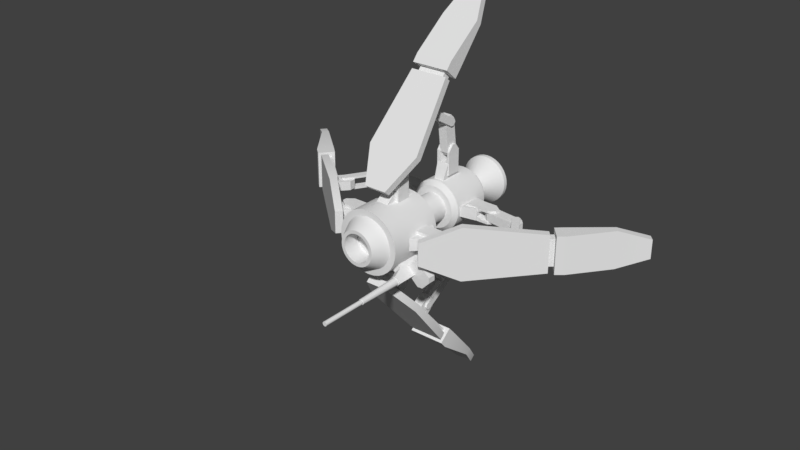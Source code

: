 # Source: Drone.blend  (saved by Blender 2.79.0; exported with 4.5.12 LTS)
import bpy
from mathutils import Matrix  # noqa: F401  (used for matrix-valued properties, if any)

bpy.ops.wm.read_factory_settings(use_empty=True)
scene = bpy.context.scene
scene.name = 'Scene'

# ---- collections
col_collection_1 = bpy.data.collections.new('Collection 1'); scene.collection.children.link(col_collection_1)

# ---- world
world_world = bpy.data.worlds.new('World'); scene.world = world_world
world_world.color = (0.05088, 0.05088, 0.05088)
world_world.use_sun_shadow = False
world_world.sun_shadow_jitter_overblur = 0.0
world_world.cycles.sampling_method = 'MANUAL'

# ---- meshes
me_cube_001 = bpy.data.meshes.new('Cube.001')
me_cube_001.from_pydata([(0.2382, -1.044, -0.2768), (0.1428, -1.044, -0.209), (0.2382, -0.74, -0.2768), (0.1428, -0.74, -0.209), (0.3035, -1.044, -0.209), (0.232, -1.044, -0.1163), (0.3035, -0.74, -0.209), (0.232, -0.74, -0.1163), (0.3275, -0.7894, -0.3628), (0.3275, -1.044, -0.3628), (0.3928, -0.7894, -0.295), (0.3928, -1.044, -0.295), (0.2662, -1.15, -0.3038), (0.3315, -1.15, -0.236), (0.3275, -1.15, -0.3628), (0.3928, -1.15, -0.295), (0.3291, -1.147, -0.2582), (0.3291, -1.622, -0.2695), (0.3583, -1.147, -0.2703), (0.3503, -1.622, -0.2783), (0.3704, -1.147, -0.2995), (0.3591, -1.622, -0.2995), (0.3583, -1.147, -0.3287), (0.3503, -1.622, -0.3207), (0.3291, -1.147, -0.3408), (0.3291, -1.622, -0.3295), (0.2998, -1.147, -0.3287), (0.3078, -1.622, -0.3207), (0.2877, -1.147, -0.2995), (0.299, -1.622, -0.2995), (0.2998, -1.147, -0.2703), (0.3078, -1.622, -0.2783), (0.3462, -1.622, -0.2823), (0.3291, -1.622, -0.2752), (0.3533, -1.622, -0.2995), (0.3462, -1.622, -0.3166), (0.3291, -1.622, -0.3237), (0.3119, -1.622, -0.3166), (0.3048, -1.622, -0.2995), (0.3119, -1.622, -0.2823), (0.3462, -2.099, -0.2823), (0.3291, -2.099, -0.2752), (0.3533, -2.099, -0.2995), (0.3462, -2.099, -0.3166), (0.3291, -2.099, -0.3237), (0.3119, -2.099, -0.3166), (0.3048, -2.099, -0.2995), (0.3119, -2.099, -0.2823), (0.2722, -0.8563, -0.2626), (0.2722, -0.9411, -0.2626), (0.4828, -0.8563, -0.4087), (0.4252, -0.8563, -0.4098), (0.4252, -0.9411, -0.4098), (0.4828, -0.9411, -0.4087), (0.5605, -0.8563, -0.2692), (0.5616, -0.8563, -0.3267), (0.5616, -0.9411, -0.3267), (0.5605, -0.9411, -0.2692), (0.376, -0.8563, -0.1547), (0.4403, -0.8563, -0.1535), (0.4403, -0.9411, -0.1535), (0.376, -0.9411, -0.1547)], [], [(0, 1, 3, 2), (2, 3, 7, 6), (6, 7, 5, 4), (4, 5, 1, 0), (6, 4, 11, 10), (7, 3, 1, 5), (8, 10, 11, 9), (0, 9, 14, 12), (2, 6, 10, 8), (0, 2, 8, 9), (13, 12, 14, 15), (11, 4, 13, 15), (4, 0, 12, 13), (9, 11, 15, 14), (16, 17, 19, 18), (18, 19, 21, 20), (20, 21, 23, 22), (22, 23, 25, 24), (24, 25, 27, 26), (26, 27, 29, 28), (17, 31, 39, 33), (28, 29, 31, 30), (30, 31, 17, 16), (16, 18, 20, 22, 24, 26, 28, 30), (39, 38, 46, 47), (19, 17, 33, 32), (23, 21, 34, 35), (29, 27, 37, 38), (25, 23, 35, 36), (31, 29, 38, 39), (21, 19, 32, 34), (27, 25, 36, 37), (40, 41, 47, 46, 45, 44, 43, 42), (37, 36, 44, 45), (35, 34, 42, 43), (32, 33, 41, 40), (33, 39, 47, 41), (38, 37, 45, 46), (36, 35, 43, 44), (34, 32, 40, 42), (59, 60, 57, 54), (48, 49, 61, 58), (50, 55, 56, 53), (60, 61, 49, 52, 53, 56, 57), (50, 53, 52, 51), (56, 55, 54, 57), (49, 48, 51, 52), (60, 59, 58, 61), (48, 58, 59, 54, 55, 50, 51)])
me_cube_001.polygons.foreach_set('use_smooth', [True] * 49)
_k = set([(48, 49), (48, 51), (48, 58), (49, 52), (49, 61), (50, 51), (50, 53), (50, 55), (51, 52), (52, 53), (53, 56), (54, 55), (54, 57), (54, 59), (55, 56), (56, 57), (57, 60), (58, 59), (58, 61), (59, 60), (60, 61)])
me_cube_001.attributes.new('sharp_edge', 'BOOLEAN', 'EDGE').data.foreach_set('value', [ (min(e.vertices), max(e.vertices)) in _k for e in me_cube_001.edges])
me_cube_001.use_remesh_preserve_volume = False
me_cube_001.use_remesh_preserve_attributes = False
me_cube_001.use_mirror_vertex_groups = False
me_cube_001.update()
me_cylinder = bpy.data.meshes.new('Cylinder')
me_cylinder.from_pydata([(0.0, 0.1804, 0.2721), (0.0, -0.9462, 0.3339), (0.05308, 0.1804, 0.2669), (0.06515, -0.9462, 0.3275), (0.1041, 0.1804, 0.2514), (0.1278, -0.9462, 0.3085), (0.1512, 0.1804, 0.2262), (0.1855, -0.9462, 0.2777), (0.1924, 0.1804, 0.1924), (0.2361, -0.9462, 0.2361), (0.2262, 0.1804, 0.1512), (0.2777, -0.9462, 0.1855), (0.2514, 0.1804, 0.1041), (0.3085, -0.9462, 0.1278), (0.2669, 0.1804, 0.05308), (0.3275, -0.9462, 0.06515), (0.2721, 0.1804, -5.348e-08), (0.3339, -0.9462, -7.962e-08), (0.2669, 0.1804, -0.05308), (0.3275, -0.9462, -0.06515), (0.2514, 0.1804, -0.1041), (0.3085, -0.9462, -0.1278), (0.2262, 0.1804, -0.1512), (0.2777, -0.9462, -0.1855), (0.1924, 0.1804, -0.1924), (0.2361, -0.9462, -0.2361), (0.1512, 0.1804, -0.2262), (0.1855, -0.9462, -0.2777), (0.1041, 0.1804, -0.2514), (0.1278, -0.9462, -0.3085), (0.05308, 0.1804, -0.2669), (0.06515, -0.9462, -0.3275), (0.0, 0.1804, -0.2721), (0.0, -0.9462, -0.3339), (0.0, -0.5887, 0.3339), (0.06515, -0.5887, 0.3275), (0.1278, -0.5887, 0.3085), (0.1855, -0.5887, 0.2777), (0.2361, -0.5887, 0.2361), (0.2777, -0.5887, 0.1855), (0.3085, -0.5887, 0.1278), (0.3275, -0.5887, 0.06515), (0.3339, -0.5887, -7.49e-08), (0.3275, -0.5887, -0.06515), (0.3085, -0.5887, -0.1278), (0.2777, -0.5887, -0.1855), (0.2361, -0.5887, -0.2361), (0.1855, -0.5887, -0.2777), (0.1278, -0.5887, -0.3085), (0.06515, -0.5887, -0.3275), (0.0, -0.5887, -0.3339), (0.06458, -0.8408, 0.4218), (0.0, -0.8408, 0.4282), (0.0, -0.6667, 0.4282), (0.06458, -0.6667, 0.4218), (0.0, -0.8408, -0.4282), (0.06458, -0.8408, -0.4218), (0.06458, -0.6667, -0.4218), (0.0, -0.6667, -0.4282), (0.4282, -0.8408, -8.941e-08), (0.4218, -0.8408, 0.06458), (0.4218, -0.8408, -0.06458), (0.4218, -0.6667, 0.06458), (0.4282, -0.6667, -8.941e-08), (0.4218, -0.6667, -0.06458), (0.06515, -1.152, 0.3275), (0.0, -1.152, 0.3339), (0.1278, -1.152, 0.3085), (0.1855, -1.152, 0.2777), (0.2361, -1.152, 0.2361), (0.2777, -1.152, 0.1855), (0.3085, -1.152, 0.1278), (0.3275, -1.152, 0.06515), (0.3339, -1.152, -1.094e-07), (0.3275, -1.152, -0.06515), (0.3085, -1.152, -0.1278), (0.2777, -1.152, -0.1855), (0.2361, -1.152, -0.2361), (0.1855, -1.152, -0.2777), (0.1278, -1.152, -0.3085), (0.06515, -1.152, -0.3275), (0.0, -1.152, -0.3339), (0.05233, -1.152, 0.2631), (0.0, -1.152, 0.2682), (0.1027, -1.152, 0.2478), (0.149, -1.152, 0.223), (0.1897, -1.152, 0.1897), (0.223, -1.152, 0.149), (0.2478, -1.152, 0.1027), (0.2631, -1.152, 0.05233), (0.2682, -1.152, -1.231e-07), (0.2631, -1.152, -0.05233), (0.2478, -1.152, -0.1027), (0.223, -1.152, -0.149), (0.1897, -1.152, -0.1897), (0.149, -1.152, -0.223), (0.1027, -1.152, -0.2478), (0.05233, -1.152, -0.2631), (0.0, -1.152, -0.2682), (0.03599, -1.309, 0.1809), (0.0, -1.309, 0.1845), (0.0706, -1.309, 0.1704), (0.1025, -1.309, 0.1534), (0.1304, -1.309, 0.1304), (0.1534, -1.309, 0.1025), (0.1704, -1.309, 0.0706), (0.1809, -1.309, 0.03599), (0.1845, -1.309, -1.28e-07), (0.1809, -1.309, -0.03599), (0.1704, -1.309, -0.0706), (0.1534, -1.309, -0.1025), (0.1304, -1.309, -0.1304), (0.1025, -1.309, -0.1534), (0.0706, -1.309, -0.1704), (0.03599, -1.309, -0.1809), (0.0, -1.309, -0.1845), (0.02908, -1.309, 0.1462), (0.0, -1.309, 0.149), (0.05704, -1.309, 0.1377), (0.0828, -1.309, 0.1239), (0.1054, -1.309, 0.1054), (0.1239, -1.309, 0.0828), (0.1377, -1.309, 0.05704), (0.1462, -1.309, 0.02908), (0.149, -1.309, -1.377e-07), (0.1462, -1.309, -0.02908), (0.1377, -1.309, -0.05704), (0.1239, -1.309, -0.0828), (0.1054, -1.309, -0.1054), (0.0828, -1.309, -0.1239), (0.05704, -1.309, -0.1377), (0.02908, -1.309, -0.1462), (0.0, -1.309, -0.149), (0.02908, -1.119, 0.1462), (0.0, -1.119, 0.149), (0.05704, -1.119, 0.1377), (0.0828, -1.119, 0.1239), (0.1054, -1.119, 0.1054), (0.1239, -1.119, 0.0828), (0.1377, -1.119, 0.05704), (0.1462, -1.119, 0.02908), (0.149, -1.119, -5.616e-08), (0.1462, -1.119, -0.02908), (0.1377, -1.119, -0.05704), (0.1239, -1.119, -0.0828), (0.1054, -1.119, -0.1054), (0.0828, -1.119, -0.1239), (0.05704, -1.119, -0.1377), (0.02908, -1.119, -0.1462), (0.0, -1.119, -0.149), (0.05308, -0.08952, 0.2669), (0.1041, -0.08952, 0.2514), (0.1512, -0.08952, 0.2262), (0.1924, -0.08952, 0.1924), (0.2262, -0.08952, 0.1512), (0.2514, -0.08952, 0.1041), (0.2669, -0.08952, 0.05308), (0.2721, -0.08952, -5.908e-08), (0.2669, -0.08952, -0.05308), (0.2514, -0.08952, -0.1041), (0.2262, -0.08952, -0.1512), (0.1924, -0.08952, -0.1924), (0.1512, -0.08952, -0.2262), (0.1041, -0.08952, -0.2514), (0.05308, -0.08952, -0.2669), (0.0, -0.08952, -0.2721), (0.0, -0.08952, 0.2721), (0.0, 0.1189, 0.4339), (0.06515, 0.1189, 0.4275), (0.06515, -0.02798, 0.4275), (0.0, -0.02798, 0.4339), (0.4275, -0.03839, 0.06515), (0.4275, 0.141, 0.06515), (0.4339, 0.141, -5.971e-08), (0.4339, -0.03839, -6.659e-08), (0.4275, 0.141, -0.06515), (0.4275, -0.03839, -0.06515), (0.06515, -0.02798, -0.4275), (0.06515, 0.1189, -0.4275), (0.0, 0.1189, -0.4339), (0.0, -0.02798, -0.4339), (0.0, 0.3565, 0.1389), (0.02709, 0.3565, 0.1362), (0.05314, 0.3565, 0.1283), (0.07714, 0.3565, 0.1155), (0.09819, 0.3565, 0.09819), (0.1155, 0.3565, 0.07714), (0.1283, 0.3565, 0.05314), (0.1362, 0.3565, 0.02709), (0.1389, 0.3565, -5.457e-08), (0.1362, 0.3565, -0.02709), (0.1283, 0.3565, -0.05314), (0.1155, 0.3565, -0.07714), (0.09819, 0.3565, -0.09819), (0.07714, 0.3565, -0.1155), (0.05314, 0.3565, -0.1283), (0.02709, 0.3565, -0.1362), (0.0, 0.3565, -0.1389), (0.0, 0.4202, 0.07249), (0.01414, 0.4202, 0.0711), (0.02774, 0.4202, 0.06697), (0.04027, 0.4202, 0.06027), (0.05126, 0.4202, 0.05126), (0.06027, 0.4202, 0.04027), (0.06697, 0.4202, 0.02774), (0.0711, 0.4202, 0.01414), (0.07249, 0.4202, -3.646e-08), (0.0711, 0.4202, -0.01414), (0.06697, 0.4202, -0.02774), (0.06027, 0.4202, -0.04027), (0.05126, 0.4202, -0.05126), (0.04027, 0.4202, -0.06027), (0.02774, 0.4202, -0.06697), (0.01414, 0.4202, -0.0711), (0.0, 0.4202, -0.07249), (0.5118, -1.044, 0.1172), (0.4615, -0.9845, 0.1172), (0.4615, -0.9845, -0.1172), (0.5118, -1.044, -0.1172), (1.42, -0.2702, 0.1987), (1.553, -0.1936, 0.1987), (1.37, -0.2112, 0.1987), (1.432, -0.05913, 0.1987), (1.42, -0.2702, -0.1987), (1.553, -0.1936, -0.1987), (1.37, -0.2112, -0.1987), (1.432, -0.05913, -0.1987), (0.8145, -0.7857, 0.2781), (0.7643, -0.7268, 0.2782), (0.8145, -0.7857, -0.2782), (0.7643, -0.7268, -0.2782), (2.09, 0.4157, 0.1001), (2.038, 0.4728, 0.1012), (2.09, 0.4157, -0.1001), (2.038, 0.4728, -0.1012), (1.846, 0.1913, 0.1987), (1.796, 0.2506, 0.1987), (1.846, 0.1913, -0.1987), (1.796, 0.2506, -0.1987), (1.522, -0.1409, 0.1432), (1.463, -0.0753, 0.1432), (1.522, -0.1409, -0.1432), (1.463, -0.0753, -0.1432), (1.032, -0.4416, 0.1432), (1.091, -0.5124, 0.1432), (1.032, -0.4416, -0.1432), (1.091, -0.5124, -0.1432), (1.364, -0.1205, 0.1987), (1.479, -0.2549, 0.1987), (1.364, -0.1205, -0.1987), (1.479, -0.2549, -0.1987), (0.565, -0.9054, 0.06523), (0.6988, -0.7915, 0.06523), (0.565, -0.9054, -0.06523), (0.6988, -0.7915, -0.06523), (0.4752, -0.7999, 0.06523), (0.609, -0.686, 0.06523), (0.4752, -0.7999, -0.06523), (0.609, -0.686, -0.06523), (0.4795, -0.7297, 0.06523), (0.539, -0.679, 0.06523), (0.4795, -0.7297, -0.06523), (0.539, -0.679, -0.06523), (0.304, -0.8275, 0.03545), (0.304, -0.8275, 0.0986), (0.304, -0.6746, 0.03545), (0.304, -0.6746, 0.0986), (0.5837, -0.8275, 0.06466), (0.5837, -0.8275, 0.0986), (0.5837, -0.6746, 0.06466), (0.5837, -0.6746, 0.0986), (0.653, -0.7276, 0.0986), (0.653, -0.7276, 0.06466), (0.653, -0.7746, 0.06466), (0.653, -0.7746, 0.0986), (0.5006, -0.6746, 0.06466), (0.5006, -0.6746, 0.0986), (0.5006, -0.8275, 0.06466), (0.5006, -0.8275, 0.0986), (0.4298, -0.6746, 0.03545), (0.4298, -0.8275, 0.0986), (0.4298, -0.6746, 0.0986), (0.4298, -0.8275, 0.03545), (0.304, -0.8275, -0.03545), (0.304, -0.8275, -0.0986), (0.304, -0.6746, -0.03545), (0.304, -0.6746, -0.0986), (0.5837, -0.8275, -0.06466), (0.5837, -0.8275, -0.0986), (0.5837, -0.6746, -0.06466), (0.5837, -0.6746, -0.0986), (0.653, -0.7276, -0.0986), (0.653, -0.7276, -0.06466), (0.653, -0.7746, -0.06466), (0.653, -0.7746, -0.0986), (0.5006, -0.6746, -0.06466), (0.5006, -0.6746, -0.0986), (0.5006, -0.8275, -0.06466), (0.5006, -0.8275, -0.0986), (0.4298, -0.6746, -0.03545), (0.4298, -0.8275, -0.0986), (0.4298, -0.6746, -0.0986), (0.4298, -0.8275, -0.03545), (1.047, -0.4357, 0.04845), (1.181, -0.3218, 0.04845), (1.047, -0.4357, -0.04845), (1.181, -0.3218, -0.04845), (0.9575, -0.3302, 0.04845), (1.091, -0.2162, 0.04845), (0.9575, -0.3302, -0.04845), (1.091, -0.2162, -0.04845), (0.9618, -0.26, 0.04845), (1.021, -0.2093, 0.04845), (0.9618, -0.26, -0.04845), (1.021, -0.2093, -0.04845), (0.304, -0.02447, 0.02639), (0.304, -0.02447, 0.07341), (0.304, 0.1285, 0.02639), (0.304, 0.1285, 0.07341), (0.5496, -0.02447, 0.04814), (0.5496, -0.02447, 0.07341), (0.5496, 0.1285, 0.04814), (0.5496, 0.1285, 0.07341), (0.6189, 0.07552, 0.07341), (0.6189, 0.07552, 0.04814), (0.6189, 0.02847, 0.04814), (0.6189, 0.02847, 0.07341), (0.4832, 0.1285, 0.04814), (0.4832, 0.1285, 0.07341), (0.4832, -0.02447, 0.04814), (0.4832, -0.02447, 0.07341), (0.4385, 0.1285, 0.02639), (0.4385, -0.02447, 0.07341), (0.4385, 0.1285, 0.07341), (0.4385, -0.02447, 0.02639), (0.304, -0.02447, -0.02639), (0.304, -0.02447, -0.07341), (0.304, 0.1285, -0.02639), (0.304, 0.1285, -0.07341), (0.5496, -0.02447, -0.04814), (0.5496, -0.02447, -0.07341), (0.5496, 0.1285, -0.04814), (0.5496, 0.1285, -0.07341), (0.6189, 0.07552, -0.07341), (0.6189, 0.07552, -0.04814), (0.6189, 0.02847, -0.04814), (0.6189, 0.02847, -0.07341), (0.4832, 0.1285, -0.04814), (0.4832, 0.1285, -0.07341), (0.4832, -0.02447, -0.04814), (0.4832, -0.02447, -0.07341), (0.4385, 0.1285, -0.02639), (0.4385, -0.02447, -0.07341), (0.4385, 0.1285, -0.07341), (0.4385, -0.02447, -0.02639), (0.8684, -0.05296, 0.04845), (0.8849, 0.07308, 0.04845), (0.8684, -0.05296, -0.04845), (0.8849, 0.07308, -0.04845), (0.5342, -0.009134, 0.04845), (0.5507, 0.1169, 0.04845), (0.5342, -0.009134, -0.04845), (0.5507, 0.1169, -0.04845), (0.4883, 0.03087, 0.04845), (0.4948, 0.08021, 0.04845), (0.4883, 0.03087, -0.04845), (0.4948, 0.08021, -0.04845), (0.9227, -0.01963, 0.04845), (0.9288, 0.02686, 0.04845), (0.9227, -0.01963, -0.04845), (0.9288, 0.02686, -0.04845), (1.023, -0.3356, 0.04845), (1.092, -0.2943, 0.04845), (0.8148, 0.01175, 0.04845), (0.8839, 0.05311, 0.04845), (1.023, -0.3356, 0.07061), (1.092, -0.2943, 0.07061), (0.8148, 0.01175, 0.07061), (0.8839, 0.05311, 0.07061), (0.8183, 0.0445, 0.04845), (0.852, 0.0647, 0.04845), (0.8183, 0.0445, 0.07061), (0.852, 0.0647, 0.07061), (1.056, -0.3486, 0.04845), (1.088, -0.3289, 0.04845), (1.056, -0.3486, 0.07061), (1.088, -0.3289, 0.07061), (1.023, -0.3356, -0.07061), (1.092, -0.2943, -0.07061), (0.8148, 0.01175, -0.07061), (0.8839, 0.05311, -0.07061), (1.023, -0.3356, -0.04845), (1.092, -0.2943, -0.04845), (0.8148, 0.01175, -0.04845), (0.8839, 0.05311, -0.04845), (0.8183, 0.0445, -0.07061), (0.852, 0.0647, -0.07061), (0.8183, 0.0445, -0.04845), (0.852, 0.0647, -0.04845), (1.056, -0.3486, -0.07061), (1.088, -0.3289, -0.07061), (1.056, -0.3486, -0.04845), (1.088, -0.3289, -0.04845), (0.0, -0.1675, 0.1564), (0.0, -0.4479, 0.1564), (0.03046, -0.4479, 0.1532), (0.03046, -0.1675, 0.1532), (0.05976, -0.4479, 0.1443), (0.05976, -0.1675, 0.1443), (0.08675, -0.4479, 0.1298), (0.08675, -0.1675, 0.1298), (0.1104, -0.4479, 0.1104), (0.1104, -0.1675, 0.1104), (0.1298, -0.4479, 0.08675), (0.1298, -0.1675, 0.08675), (0.1443, -0.4479, 0.05976), (0.1443, -0.1675, 0.05976), (0.1532, -0.4479, 0.03046), (0.1532, -0.1675, 0.03046), (0.1562, -0.4479, -5.758e-08), (0.1562, -0.1675, -5.209e-08), (0.1532, -0.4479, -0.03046), (0.1532, -0.1675, -0.03046), (0.1443, -0.4479, -0.05976), (0.1443, -0.1675, -0.05976), (0.1298, -0.4479, -0.08675), (0.1298, -0.1675, -0.08675), (0.1104, -0.4479, -0.1104), (0.1104, -0.1675, -0.1104), (0.08675, -0.4479, -0.1298), (0.08675, -0.1675, -0.1298), (0.05976, -0.4479, -0.1443), (0.05976, -0.1675, -0.1443), (0.03046, -0.4479, -0.1532), (0.03046, -0.1675, -0.1532), (0.0, -0.4479, -0.1564), (0.0, -0.1675, -0.1564), (0.0, 0.4202, 0.1101), (0.02148, 0.4202, 0.108), (0.04213, 0.4202, 0.1017), (0.06117, 0.4202, 0.09155), (0.07785, 0.4202, 0.07785), (0.09155, 0.4202, 0.06117), (0.1017, 0.4202, 0.04213), (0.108, 0.4202, 0.02148), (0.1101, 0.4202, -3.219e-08), (0.108, 0.4202, -0.02148), (0.1017, 0.4202, -0.04213), (0.09155, 0.4202, -0.06117), (0.07785, 0.4202, -0.07785), (0.06117, 0.4202, -0.09155), (0.04213, 0.4202, -0.1017), (0.02148, 0.4202, -0.108), (0.0, 0.4202, -0.1101), (0.0, 0.4864, 0.1101), (0.02148, 0.4864, 0.108), (0.04213, 0.4864, 0.1017), (0.06117, 0.4864, 0.09155), (0.07785, 0.4864, 0.07785), (0.09155, 0.4864, 0.06117), (0.1017, 0.4864, 0.04213), (0.108, 0.4864, 0.02148), (0.1101, 0.4864, 9.298e-09), (0.108, 0.4864, -0.02148), (0.1017, 0.4864, -0.04213), (0.09155, 0.4864, -0.06117), (0.07785, 0.4864, -0.07785), (0.06117, 0.4864, -0.09155), (0.04213, 0.4864, -0.1017), (0.02148, 0.4864, -0.108), (0.0, 0.4864, -0.1101), (0.0, 0.687, 0.2538), (0.04951, 0.687, 0.2489), (0.09711, 0.687, 0.2344), (0.141, 0.687, 0.211), (0.1794, 0.687, 0.1794), (0.211, 0.687, 0.141), (0.2344, 0.687, 0.09711), (0.2489, 0.687, 0.04951), (0.2538, 0.687, 7.976e-08), (0.2489, 0.687, -0.04951), (0.2344, 0.687, -0.09711), (0.211, 0.687, -0.141), (0.1794, 0.687, -0.1794), (0.141, 0.687, -0.211), (0.09711, 0.687, -0.2344), (0.04951, 0.687, -0.2489), (0.0, 0.687, -0.2538), (0.0, 0.7296, 0.2538), (0.04951, 0.7296, 0.2489), (0.09711, 0.7296, 0.2344), (0.141, 0.7296, 0.211), (0.1794, 0.7296, 0.1794), (0.211, 0.7296, 0.141), (0.2344, 0.7296, 0.09711), (0.2489, 0.7296, 0.04951), (0.2538, 0.7296, 8.923e-08), (0.2489, 0.7296, -0.04951), (0.2344, 0.7296, -0.09711), (0.211, 0.7296, -0.141), (0.1794, 0.7296, -0.1794), (0.141, 0.7296, -0.211), (0.09711, 0.7296, -0.2344), (0.04951, 0.7296, -0.2489), (0.0, 0.7296, -0.2538), (0.0, 0.7296, 0.227), (0.04428, 0.7296, 0.2226), (0.08686, 0.7296, 0.2097), (0.1261, 0.7296, 0.1887), (0.1605, 0.7296, 0.1605), (0.1887, 0.7296, 0.1261), (0.2097, 0.7296, 0.08686), (0.2226, 0.7296, 0.04428), (0.227, 0.7296, 7.51e-08), (0.2226, 0.7296, -0.04428), (0.2097, 0.7296, -0.08686), (0.1887, 0.7296, -0.1261), (0.1605, 0.7296, -0.1605), (0.1261, 0.7296, -0.1887), (0.08686, 0.7296, -0.2097), (0.04428, 0.7296, -0.2226), (0.0, 0.7296, -0.227), (0.0, 0.4922, 0.05667), (0.01106, 0.4922, 0.05558), (0.02169, 0.4922, 0.05235), (0.03148, 0.4922, 0.04712), (0.04007, 0.4922, 0.04007), (0.04712, 0.4922, 0.03148), (0.05235, 0.4922, 0.02169), (0.05558, 0.4922, 0.01106), (0.05667, 0.4922, -2.078e-08), (0.05558, 0.4922, -0.01106), (0.05235, 0.4922, -0.02169), (0.04712, 0.4922, -0.03148), (0.04007, 0.4922, -0.04007), (0.03148, 0.4922, -0.04712), (0.02169, 0.4922, -0.05235), (0.01106, 0.4922, -0.05558), (0.0, 0.4922, -0.05667), (0.0, 0.3094, 0.2721), (0.0, 0.3565, 0.2336), (0.05308, 0.3094, 0.2669), (0.04557, 0.3565, 0.2291), (0.1041, 0.3094, 0.2514), (0.08938, 0.3565, 0.2158), (0.1512, 0.3094, 0.2262), (0.1298, 0.3565, 0.1942), (0.1924, 0.3094, 0.1924), (0.1652, 0.3565, 0.1652), (0.2262, 0.3094, 0.1512), (0.1942, 0.3565, 0.1298), (0.2514, 0.3094, 0.1041), (0.2158, 0.3565, 0.08938), (0.2669, 0.3094, 0.05308), (0.2291, 0.3565, 0.04557), (0.2721, 0.3094, -5.348e-08), (0.2336, 0.3565, -5.483e-08), (0.2669, 0.3094, -0.05308), (0.2291, 0.3565, -0.04557), (0.2514, 0.3094, -0.1041), (0.2158, 0.3565, -0.08938), (0.2262, 0.3094, -0.1512), (0.1942, 0.3565, -0.1298), (0.1924, 0.3094, -0.1924), (0.1652, 0.3565, -0.1652), (0.1512, 0.3094, -0.2262), (0.1298, 0.3565, -0.1942), (0.1041, 0.3094, -0.2514), (0.08938, 0.3565, -0.2158), (0.05308, 0.3094, -0.2669), (0.04557, 0.3565, -0.2291), (0.0, 0.3565, -0.2336), (1.034e-09, 0.3094, -0.2721), (0.0, -0.7297, -0.4795), (0.0, -0.679, -0.539), (0.1172, -0.9845, 0.4615), (0.1172, -1.044, 0.5118), (0.1987, -0.05913, -1.432), (5.96e-08, -0.2702, 1.42), (0.1987, -0.2112, -1.37), (-5.96e-08, -0.2112, 1.37), (0.1987, -0.2702, 1.42), (0.1987, -0.1936, 1.553), (0.1987, -0.2112, 1.37), (0.1987, -0.05913, 1.432), (0.0, -0.679, 0.539), (0.0, -0.7297, 0.4795), (0.2782, -0.7857, 0.8145), (0.2782, -0.7268, 0.7643), (5.96e-08, -1.044, 0.5118), (4.47e-08, -0.9845, 0.4615), (0.1001, 0.4157, 2.09), (0.1012, 0.4728, 2.038), (5.96e-08, -0.5124, 1.091), (5.96e-08, -0.4416, 1.032), (0.1987, 0.1913, 1.846), (0.1987, 0.2506, 1.796), (0.0, -0.686, 0.609), (0.0, -0.7999, 0.4752), (0.1432, -0.1409, 1.522), (0.1432, -0.0753, 1.463), (0.0, -0.7915, 0.6988), (0.0, -0.9054, 0.565), (0.1432, -0.4416, 1.032), (0.1432, -0.5124, 1.091), (5.96e-08, -0.1409, 1.522), (0.0, -0.0753, 1.463), (0.1987, -0.1205, 1.364), (0.1987, -0.2549, 1.479), (0.1987, -0.1936, -1.553), (0.1987, -0.2702, -1.42), (0.06523, -0.9054, 0.565), (0.06523, -0.7915, 0.6988), (-5.96e-08, -0.2112, -1.37), (5.96e-08, -0.2702, -1.42), (0.06523, -0.7999, 0.4752), (0.06523, -0.686, 0.609), (0.1172, -1.044, -0.5118), (0.1172, -0.9845, -0.4615), (0.06523, -0.7297, 0.4795), (0.06523, -0.679, 0.539), (0.03545, -0.8275, 0.304), (0.0986, -0.8275, 0.304), (0.03545, -0.6746, 0.304), (0.0986, -0.6746, 0.304), (0.06466, -0.8275, 0.5837), (0.0986, -0.8275, 0.5837), (0.06466, -0.6746, 0.5837), (0.0986, -0.6746, 0.5837), (0.0986, -0.7276, 0.653), (0.06466, -0.7276, 0.653), (0.06466, -0.7746, 0.653), (0.0986, -0.7746, 0.653), (0.06466, -0.6746, 0.5006), (0.0986, -0.6746, 0.5006), (0.06466, -0.8275, 0.5006), (0.0986, -0.8275, 0.5006), (0.03545, -0.6746, 0.4298), (0.0986, -0.8275, 0.4298), (0.0986, -0.6746, 0.4298), (0.03545, -0.8275, 0.4298), (-5.96e-08, 0.2506, 1.796), (0.0, 0.1913, 1.846), (0.04845, -0.4357, 1.047), (0.04845, -0.3218, 1.181), (5.96e-08, 0.4157, 2.09), (0.0, 0.4728, 2.038), (0.04845, -0.3302, 0.9575), (0.04845, -0.2162, 1.091), (5.96e-08, -0.1936, 1.553), (0.0, -0.05913, 1.432), (0.04845, -0.26, 0.9618), (0.04845, -0.2093, 1.021), (0.02639, -0.02447, 0.304), (0.07341, -0.02447, 0.304), (0.02639, 0.1285, 0.304), (0.07341, 0.1285, 0.304), (0.04814, -0.02447, 0.5496), (0.07341, -0.02447, 0.5496), (0.04814, 0.1285, 0.5496), (0.07341, 0.1285, 0.5496), (0.07341, 0.07552, 0.6189), (0.04814, 0.07552, 0.6189), (0.04814, 0.02847, 0.6189), (0.07341, 0.02847, 0.6189), (0.04814, 0.1285, 0.4832), (0.07341, 0.1285, 0.4832), (0.04814, -0.02447, 0.4832), (0.07341, -0.02447, 0.4832), (0.02639, 0.1285, 0.4385), (0.07341, -0.02447, 0.4385), (0.07341, 0.1285, 0.4385), (0.02639, -0.02447, 0.4385), (0.04845, -0.05296, 0.8684), (0.04845, 0.07308, 0.8849), (-2.98e-08, -0.2093, 1.021), (-2.98e-08, -0.26, 0.9618), (0.04845, -0.009134, 0.5342), (0.04845, 0.1169, 0.5507), (0.0, -0.2162, 1.091), (-2.98e-08, -0.3302, 0.9575), (0.04845, 0.03087, 0.4883), (0.04845, 0.08021, 0.4948), (0.0, -0.3218, 1.181), (-2.98e-08, -0.4357, 1.047), (0.04845, -0.01963, 0.9227), (0.04845, 0.02686, 0.9288), (5.96e-08, 0.02686, 0.9288), (5.96e-08, -0.01963, 0.9227), (-7.451e-08, 0.08021, 0.4948), (-7.451e-08, 0.03087, 0.4883), (-5.96e-08, 0.1169, 0.5507), (-7.451e-08, -0.009134, 0.5342), (5.96e-08, 0.07308, 0.8849), (5.96e-08, -0.05296, 0.8684), (0.07061, -0.3356, 1.023), (0.07061, -0.2943, 1.092), (0.07061, 0.01175, 0.8148), (0.07061, 0.05311, 0.8839), (0.04845, -0.3356, 1.023), (0.04845, -0.2943, 1.092), (0.04845, 0.01175, 0.8148), (0.04845, 0.05311, 0.8839), (0.07061, 0.0445, 0.8183), (0.07061, 0.0647, 0.852), (0.04845, 0.0445, 0.8183), (0.04845, 0.0647, 0.852), (0.07061, -0.3486, 1.056), (0.07061, -0.3289, 1.088), (0.04845, -0.3486, 1.056), (0.04845, -0.3289, 1.088), (0.0, -0.1205, 1.364), (5.96e-08, -0.2549, 1.479), (5.96e-08, -0.7857, 0.8145), (0.0, -0.7268, 0.7643), (0.2782, -0.7857, -0.8145), (0.2782, -0.7268, -0.7643), (5.96e-08, -1.044, -0.5118), (4.47e-08, -0.9845, -0.4615), (0.1001, 0.4157, -2.09), (0.1012, 0.4728, -2.038), (5.96e-08, -0.5124, -1.091), (5.96e-08, -0.4416, -1.032), (0.1987, 0.1913, -1.846), (0.1987, 0.2506, -1.796), (0.0, -0.686, -0.609), (0.0, -0.7999, -0.4752), (0.1432, -0.1409, -1.522), (0.1432, -0.0753, -1.463), (0.0, -0.7915, -0.6988), (0.0, -0.9054, -0.565), (0.1432, -0.4416, -1.032), (0.1432, -0.5124, -1.091), (5.96e-08, -0.1409, -1.522), (0.0, -0.0753, -1.463), (0.1987, -0.1205, -1.364), (0.1987, -0.2549, -1.479), (0.06523, -0.9054, -0.565), (0.06523, -0.7915, -0.6988), (0.06523, -0.7999, -0.4752), (0.06523, -0.686, -0.609), (0.06523, -0.7297, -0.4795), (0.06523, -0.679, -0.539), (0.03545, -0.8275, -0.304), (0.0986, -0.8275, -0.304), (0.03545, -0.6746, -0.304), (0.0986, -0.6746, -0.304), (0.06466, -0.8275, -0.5837), (0.0986, -0.8275, -0.5837), (0.06466, -0.6746, -0.5837), (0.0986, -0.6746, -0.5837), (0.0986, -0.7276, -0.653), (0.06466, -0.7276, -0.653), (0.06466, -0.7746, -0.653), (0.0986, -0.7746, -0.653), (0.06466, -0.6746, -0.5006), (0.0986, -0.6746, -0.5006), (0.06466, -0.8275, -0.5006), (0.0986, -0.8275, -0.5006), (0.03545, -0.6746, -0.4298), (0.0986, -0.8275, -0.4298), (0.0986, -0.6746, -0.4298), (0.03545, -0.8275, -0.4298), (-5.96e-08, 0.2506, -1.796), (0.0, 0.1913, -1.846), (0.04845, -0.4357, -1.047), (0.04845, -0.3218, -1.181), (5.96e-08, 0.4157, -2.09), (0.0, 0.4728, -2.038), (0.04845, -0.3302, -0.9575), (0.04845, -0.2162, -1.091), (5.96e-08, -0.1936, -1.553), (0.0, -0.05913, -1.432), (0.04845, -0.26, -0.9618), (0.04845, -0.2093, -1.021), (0.02639, -0.02447, -0.304), (0.07341, -0.02447, -0.304), (0.02639, 0.1285, -0.304), (0.07341, 0.1285, -0.304), (0.04814, -0.02447, -0.5496), (0.07341, -0.02447, -0.5496), (0.04814, 0.1285, -0.5496), (0.07341, 0.1285, -0.5496), (0.07341, 0.07552, -0.6189), (0.04814, 0.07552, -0.6189), (0.04814, 0.02847, -0.6189), (0.07341, 0.02847, -0.6189), (0.04814, 0.1285, -0.4832), (0.07341, 0.1285, -0.4832), (0.04814, -0.02447, -0.4832), (0.07341, -0.02447, -0.4832), (0.02639, 0.1285, -0.4385), (0.07341, -0.02447, -0.4385), (0.07341, 0.1285, -0.4385), (0.02639, -0.02447, -0.4385), (0.04845, -0.05296, -0.8684), (0.04845, 0.07308, -0.8849), (-2.98e-08, -0.2093, -1.021), (-2.98e-08, -0.26, -0.9618), (0.04845, -0.009134, -0.5342), (0.04845, 0.1169, -0.5507), (0.0, -0.2162, -1.091), (-2.98e-08, -0.3302, -0.9575), (0.04845, 0.03087, -0.4883), (0.04845, 0.08021, -0.4948), (0.0, -0.3218, -1.181), (-2.98e-08, -0.4357, -1.047), (0.04845, -0.01963, -0.9227), (0.04845, 0.02686, -0.9288), (5.96e-08, 0.02686, -0.9288), (5.96e-08, -0.01963, -0.9227), (-7.451e-08, 0.08021, -0.4948), (-7.451e-08, 0.03087, -0.4883), (-5.96e-08, 0.1169, -0.5507), (-7.451e-08, -0.009134, -0.5342), (5.96e-08, 0.07308, -0.8849), (5.96e-08, -0.05296, -0.8684), (0.07061, -0.3356, -1.023), (0.07061, -0.2943, -1.092), (0.07061, 0.01175, -0.8148), (0.07061, 0.05311, -0.8839), (0.04845, -0.3356, -1.023), (0.04845, -0.2943, -1.092), (0.04845, 0.01175, -0.8148), (0.04845, 0.05311, -0.8839), (0.07061, 0.0445, -0.8183), (0.07061, 0.0647, -0.852), (0.04845, 0.0445, -0.8183), (0.04845, 0.0647, -0.852), (0.07061, -0.3486, -1.056), (0.07061, -0.3289, -1.088), (0.04845, -0.3486, -1.056), (0.04845, -0.3289, -1.088), (0.0, -0.1205, -1.364), (5.96e-08, -0.2549, -1.479), (5.96e-08, -0.7857, -0.8145), (0.0, -0.7268, -0.7643), (0.0, -0.5456, 0.3339), (0.0, -0.4479, 0.2357), (0.06515, -0.5456, 0.3275), (0.04598, -0.4479, 0.2311), (0.1278, -0.5456, 0.3085), (0.09019, -0.4479, 0.2177), (0.1855, -0.5456, 0.2777), (0.1309, -0.4479, 0.196), (0.2361, -0.5456, 0.2361), (0.1666, -0.4479, 0.1666), (0.2777, -0.5456, 0.1855), (0.196, -0.4479, 0.1309), (0.3085, -0.5456, 0.1278), (0.2177, -0.4479, 0.09019), (0.3275, -0.5456, 0.06515), (0.2311, -0.4479, 0.04598), (0.3339, -0.5456, -7.405e-08), (0.2357, -0.4479, -6.409e-08), (0.3275, -0.5456, -0.06515), (0.2311, -0.4479, -0.04598), (0.3085, -0.5456, -0.1278), (0.2177, -0.4479, -0.09019), (0.2777, -0.5456, -0.1855), (0.196, -0.4479, -0.1309), (0.2361, -0.5456, -0.2361), (0.1666, -0.4479, -0.1666), (0.1855, -0.5456, -0.2777), (0.1309, -0.4479, -0.196), (0.1278, -0.5456, -0.3085), (0.09019, -0.4479, -0.2177), (0.06515, -0.5456, -0.3275), (0.04598, -0.4479, -0.2311), (0.0, -0.4479, -0.2357), (-8.514e-10, -0.5456, -0.3339), (0.0, -0.1675, 0.2246), (1.393e-09, -0.1202, 0.2721), (0.04382, -0.1675, 0.2203), (0.05308, -0.1202, 0.2669), (0.08595, -0.1675, 0.2075), (0.1041, -0.1202, 0.2514), (0.1248, -0.1675, 0.1868), (0.1512, -0.1202, 0.2262), (0.1588, -0.1675, 0.1588), (0.1924, -0.1202, 0.1924), (0.1868, -0.1675, 0.1248), (0.2262, -0.1202, 0.1512), (0.2075, -0.1675, 0.08595), (0.2514, -0.1202, 0.1041), (0.2203, -0.1675, 0.04382), (0.2669, -0.1202, 0.05308), (0.2246, -0.1675, -5.755e-08), (0.2721, -0.1202, -5.997e-08), (0.2203, -0.1675, -0.04382), (0.2669, -0.1202, -0.05308), (0.2075, -0.1675, -0.08595), (0.2514, -0.1202, -0.1041), (0.1868, -0.1675, -0.1248), (0.2262, -0.1202, -0.1512), (0.1588, -0.1675, -0.1588), (0.1924, -0.1202, -0.1924), (0.1248, -0.1675, -0.1868), (0.1512, -0.1202, -0.2262), (0.08595, -0.1675, -0.2075), (0.1041, -0.1202, -0.2514), (0.04382, -0.1675, -0.2203), (0.05308, -0.1202, -0.2669), (0.0, -0.1202, -0.2721), (0.0, -0.1675, -0.2246)], [], [(3, 35, 54, 51), (35, 3, 5, 36), (36, 5, 7, 37), (37, 7, 9, 38), (38, 9, 11, 39), (39, 11, 13, 40), (40, 13, 15, 41), (43, 42, 63, 64), (17, 19, 61, 59), (43, 19, 21, 44), (44, 21, 23, 45), (45, 23, 25, 46), (46, 25, 27, 47), (47, 27, 29, 48), (48, 29, 31, 49), (50, 49, 57, 58), (5, 3, 65, 67), (554, 556, 189, 188), (868, 869, 435, 433), (867, 49, 50, 870), (866, 868, 433, 431), (862, 864, 429, 427), (861, 46, 47, 863), (858, 860, 425, 423), (856, 858, 423, 421), (855, 43, 44, 857), (852, 854, 419, 417), (850, 852, 417, 415), (848, 850, 415, 413), (846, 848, 413, 411), (844, 846, 411, 409), (842, 844, 409, 407), (840, 842, 407, 405), (838, 840, 405, 404), (53, 52, 51, 54), (35, 34, 53, 54), (1, 3, 51, 52), (57, 56, 55, 58), (49, 31, 56, 57), (31, 33, 55, 56), (62, 60, 59, 63), (63, 59, 61, 64), (19, 43, 64, 61), (41, 15, 60, 62), (15, 17, 59, 60), (42, 41, 62, 63), (79, 78, 95, 96), (15, 13, 71, 72), (25, 23, 76, 77), (11, 9, 69, 70), (21, 19, 74, 75), (31, 29, 79, 80), (7, 5, 67, 68), (17, 15, 72, 73), (27, 25, 77, 78), (3, 1, 66, 65), (13, 11, 70, 71), (23, 21, 75, 76), (33, 31, 80, 81), (9, 7, 68, 69), (19, 17, 73, 74), (29, 27, 78, 79), (85, 84, 101, 102), (72, 71, 88, 89), (80, 79, 96, 97), (73, 72, 89, 90), (65, 66, 83, 82), (81, 80, 97, 98), (74, 73, 90, 91), (67, 65, 82, 84), (75, 74, 91, 92), (68, 67, 84, 85), (76, 75, 92, 93), (69, 68, 85, 86), (77, 76, 93, 94), (70, 69, 86, 87), (78, 77, 94, 95), (71, 70, 87, 88), (106, 105, 122, 123), (93, 92, 109, 110), (86, 85, 102, 103), (94, 93, 110, 111), (87, 86, 103, 104), (95, 94, 111, 112), (88, 87, 104, 105), (96, 95, 112, 113), (89, 88, 105, 106), (97, 96, 113, 114), (90, 89, 106, 107), (82, 83, 100, 99), (98, 97, 114, 115), (91, 90, 107, 108), (84, 82, 99, 101), (92, 91, 108, 109), (127, 126, 143, 144), (114, 113, 130, 131), (107, 106, 123, 124), (99, 100, 117, 116), (115, 114, 131, 132), (108, 107, 124, 125), (101, 99, 116, 118), (109, 108, 125, 126), (102, 101, 118, 119), (110, 109, 126, 127), (103, 102, 119, 120), (111, 110, 127, 128), (104, 103, 120, 121), (112, 111, 128, 129), (105, 104, 121, 122), (113, 112, 129, 130), (133, 134, 149, 148, 147, 146, 145, 144, 143, 142, 141, 140, 139, 138, 137, 136, 135), (120, 119, 136, 137), (128, 127, 144, 145), (121, 120, 137, 138), (129, 128, 145, 146), (122, 121, 138, 139), (130, 129, 146, 147), (123, 122, 139, 140), (131, 130, 147, 148), (124, 123, 140, 141), (132, 131, 148, 149), (125, 124, 141, 142), (118, 116, 133, 135), (126, 125, 142, 143), (116, 117, 134, 133), (119, 118, 135, 136), (166, 150, 169, 170), (2, 150, 151, 4), (4, 151, 152, 6), (6, 152, 153, 8), (8, 153, 154, 10), (10, 154, 155, 12), (12, 155, 156, 14), (16, 14, 172, 173), (156, 157, 174, 171), (18, 158, 159, 20), (20, 159, 160, 22), (22, 160, 161, 24), (24, 161, 162, 26), (26, 162, 163, 28), (28, 163, 164, 30), (32, 30, 178, 179), (167, 170, 169, 168), (2, 0, 167, 168), (150, 2, 168, 169), (172, 171, 174, 173), (173, 174, 176, 175), (158, 18, 175, 176), (157, 158, 176, 174), (18, 16, 173, 175), (14, 156, 171, 172), (178, 177, 180, 179), (30, 164, 177, 178), (164, 165, 180, 177), (564, 566, 194, 193), (562, 564, 193, 192), (10, 12, 551, 549), (560, 562, 192, 191), (570, 571, 197, 196), (546, 548, 185, 184), (556, 558, 190, 189), (542, 544, 183, 182), (566, 568, 195, 194), (550, 552, 187, 186), (22, 24, 563, 561), (548, 550, 186, 185), (558, 560, 191, 190), (568, 570, 196, 195), (544, 546, 184, 183), (181, 182, 199, 198), (8, 10, 549, 547), (24, 26, 565, 563), (552, 554, 188, 187), (26, 28, 567, 565), (12, 14, 553, 551), (28, 30, 569, 567), (14, 16, 555, 553), (0, 2, 541, 539), (30, 32, 572, 569), (16, 18, 557, 555), (2, 4, 543, 541), (18, 20, 559, 557), (4, 6, 545, 543), (20, 22, 561, 559), (6, 8, 547, 545), (210, 211, 450, 449), (196, 197, 214, 213), (189, 190, 207, 206), (182, 183, 200, 199), (190, 191, 208, 207), (183, 184, 201, 200), (191, 192, 209, 208), (184, 185, 202, 201), (192, 193, 210, 209), (185, 186, 203, 202), (193, 194, 211, 210), (186, 187, 204, 203), (194, 195, 212, 211), (187, 188, 205, 204), (195, 196, 213, 212), (188, 189, 206, 205), (228, 216, 215, 227), (216, 217, 218, 215), (236, 222, 220, 235), (230, 225, 223, 229), (228, 227, 219, 221), (215, 218, 229, 227), (228, 221, 225, 230), (220, 222, 247, 248), (219, 223, 225, 221), (217, 230, 229, 218), (216, 228, 230, 217), (231, 233, 234, 232), (236, 232, 234, 238), (238, 234, 233, 237), (235, 237, 233, 231), (220, 224, 237, 235), (226, 238, 237, 224), (222, 236, 238, 226), (232, 236, 235, 231), (239, 241, 242, 240), (244, 243, 245, 246), (242, 241, 246, 245), (239, 240, 243, 244), (241, 239, 244, 246), (240, 242, 245, 243), (248, 247, 249, 250), (224, 220, 248, 250), (226, 224, 250, 249), (222, 226, 249, 247), (256, 258, 262, 260), (253, 251, 255, 257), (251, 252, 256, 255), (252, 254, 258, 256), (254, 253, 257, 258), (259, 260, 262, 261), (258, 257, 261, 262), (257, 255, 259, 261), (255, 256, 260, 259), (263, 264, 266, 265), (275, 276, 270, 269), (268, 267, 273, 274), (282, 280, 264, 263), (275, 269, 267, 277), (281, 266, 264, 280), (272, 271, 274, 273), (267, 269, 272, 273), (270, 268, 274, 271), (269, 270, 271, 272), (270, 276, 278, 268), (279, 275, 277, 282), (267, 268, 278, 277), (279, 281, 276, 275), (265, 266, 281, 279), (265, 279, 282, 263), (276, 281, 280, 278), (277, 278, 280, 282), (283, 285, 286, 284), (295, 289, 290, 296), (288, 294, 293, 287), (302, 283, 284, 300), (295, 297, 287, 289), (301, 300, 284, 286), (292, 293, 294, 291), (287, 293, 292, 289), (290, 291, 294, 288), (289, 292, 291, 290), (290, 288, 298, 296), (299, 302, 297, 295), (287, 297, 298, 288), (299, 295, 296, 301), (285, 299, 301, 286), (285, 283, 302, 299), (296, 298, 300, 301), (297, 302, 300, 298), (223, 219, 227, 229), (308, 310, 314, 312), (305, 303, 307, 309), (303, 304, 308, 307), (304, 306, 310, 308), (306, 305, 309, 310), (311, 312, 314, 313), (310, 309, 313, 314), (309, 307, 311, 313), (307, 308, 312, 311), (315, 316, 318, 317), (327, 328, 322, 321), (320, 319, 325, 326), (334, 332, 316, 315), (327, 321, 319, 329), (333, 318, 316, 332), (324, 323, 326, 325), (319, 321, 324, 325), (322, 320, 326, 323), (321, 322, 323, 324), (322, 328, 330, 320), (331, 327, 329, 334), (319, 320, 330, 329), (331, 333, 328, 327), (317, 318, 333, 331), (317, 331, 334, 315), (328, 333, 332, 330), (329, 330, 332, 334), (335, 337, 338, 336), (347, 341, 342, 348), (340, 346, 345, 339), (354, 335, 336, 352), (347, 349, 339, 341), (353, 352, 336, 338), (344, 345, 346, 343), (339, 345, 344, 341), (342, 343, 346, 340), (341, 344, 343, 342), (342, 340, 350, 348), (351, 354, 349, 347), (339, 349, 350, 340), (351, 347, 348, 353), (337, 351, 353, 338), (337, 335, 354, 351), (348, 350, 352, 353), (349, 354, 352, 350), (360, 362, 366, 364), (357, 355, 359, 361), (355, 356, 360, 359), (356, 358, 362, 360), (358, 357, 361, 362), (363, 364, 366, 365), (362, 361, 365, 366), (361, 359, 363, 365), (359, 360, 364, 363), (355, 357, 369, 367), (368, 367, 369, 370), (356, 355, 367, 368), (358, 356, 368, 370), (357, 358, 370, 369), (371, 373, 374, 372), (375, 376, 378, 377), (373, 371, 375, 377), (376, 375, 385, 386), (372, 374, 378, 376), (378, 374, 380, 382), (380, 379, 381, 382), (373, 377, 381, 379), (377, 378, 382, 381), (374, 373, 379, 380), (383, 384, 386, 385), (371, 372, 384, 383), (372, 376, 386, 384), (375, 371, 383, 385), (387, 389, 390, 388), (391, 392, 394, 393), (389, 387, 391, 393), (392, 391, 401, 402), (388, 390, 394, 392), (394, 390, 396, 398), (396, 395, 397, 398), (389, 393, 397, 395), (393, 394, 398, 397), (390, 389, 395, 396), (399, 400, 402, 401), (387, 388, 400, 399), (388, 392, 402, 400), (391, 387, 399, 401), (873, 871, 403, 406), (152, 878, 880, 153), (875, 873, 406, 408), (853, 42, 43, 855), (877, 875, 408, 410), (879, 877, 410, 412), (841, 36, 37, 843), (881, 879, 412, 414), (158, 890, 892, 159), (883, 881, 414, 416), (865, 48, 49, 867), (885, 883, 416, 418), (151, 876, 878, 152), (887, 885, 418, 420), (854, 856, 421, 419), (889, 887, 420, 422), (164, 902, 903, 165), (891, 889, 422, 424), (839, 35, 36, 841), (893, 891, 424, 426), (157, 888, 890, 158), (895, 893, 426, 428), (863, 47, 48, 865), (897, 895, 428, 430), (150, 874, 876, 151), (899, 897, 430, 432), (851, 41, 42, 853), (901, 899, 432, 434), (163, 900, 902, 164), (904, 901, 434, 436), (156, 886, 888, 157), (403, 404, 405, 406), (406, 405, 407, 408), (408, 407, 409, 410), (410, 409, 411, 412), (412, 411, 413, 414), (414, 413, 415, 416), (416, 415, 417, 418), (418, 417, 419, 420), (420, 419, 421, 422), (422, 421, 423, 424), (424, 423, 425, 426), (426, 425, 427, 428), (428, 427, 429, 430), (430, 429, 431, 432), (432, 431, 433, 434), (434, 433, 435, 436), (159, 892, 894, 160), (843, 37, 38, 845), (857, 44, 45, 859), (153, 880, 882, 154), (160, 894, 896, 161), (845, 38, 39, 847), (860, 862, 427, 425), (154, 882, 884, 155), (161, 896, 898, 162), (847, 39, 40, 849), (859, 45, 46, 861), (155, 884, 886, 156), (162, 898, 900, 163), (849, 40, 41, 851), (864, 866, 431, 429), (444, 445, 462, 461), (203, 204, 443, 442), (211, 212, 451, 450), (204, 205, 444, 443), (212, 213, 452, 451), (205, 206, 445, 444), (198, 199, 438, 437), (213, 214, 453, 452), (206, 207, 446, 445), (199, 200, 439, 438), (207, 208, 447, 446), (200, 201, 440, 439), (208, 209, 448, 447), (201, 202, 441, 440), (209, 210, 449, 448), (202, 203, 442, 441), (465, 466, 483, 482), (437, 438, 455, 454), (452, 453, 470, 469), (445, 446, 463, 462), (438, 439, 456, 455), (446, 447, 464, 463), (439, 440, 457, 456), (447, 448, 465, 464), (440, 441, 458, 457), (448, 449, 466, 465), (441, 442, 459, 458), (449, 450, 467, 466), (442, 443, 460, 459), (450, 451, 468, 467), (443, 444, 461, 460), (451, 452, 469, 468), (486, 487, 504, 503), (458, 459, 476, 475), (466, 467, 484, 483), (459, 460, 477, 476), (467, 468, 485, 484), (460, 461, 478, 477), (468, 469, 486, 485), (461, 462, 479, 478), (454, 455, 472, 471), (469, 470, 487, 486), (462, 463, 480, 479), (455, 456, 473, 472), (463, 464, 481, 480), (456, 457, 474, 473), (464, 465, 482, 481), (457, 458, 475, 474), (500, 501, 518, 517), (479, 480, 497, 496), (472, 473, 490, 489), (480, 481, 498, 497), (473, 474, 491, 490), (481, 482, 499, 498), (474, 475, 492, 491), (482, 483, 500, 499), (475, 476, 493, 492), (483, 484, 501, 500), (476, 477, 494, 493), (484, 485, 502, 501), (477, 478, 495, 494), (485, 486, 503, 502), (478, 479, 496, 495), (471, 472, 489, 488), (506, 507, 524, 523), (493, 494, 511, 510), (501, 502, 519, 518), (494, 495, 512, 511), (502, 503, 520, 519), (495, 496, 513, 512), (488, 489, 506, 505), (503, 504, 521, 520), (496, 497, 514, 513), (489, 490, 507, 506), (497, 498, 515, 514), (490, 491, 508, 507), (498, 499, 516, 515), (491, 492, 509, 508), (499, 500, 517, 516), (492, 493, 510, 509), (522, 523, 524, 525, 526, 527, 528, 529, 530, 531, 532, 533, 534, 535, 536, 537, 538), (514, 515, 532, 531), (507, 508, 525, 524), (515, 516, 533, 532), (508, 509, 526, 525), (516, 517, 534, 533), (509, 510, 527, 526), (517, 518, 535, 534), (510, 511, 528, 527), (518, 519, 536, 535), (511, 512, 529, 528), (519, 520, 537, 536), (512, 513, 530, 529), (505, 506, 523, 522), (520, 521, 538, 537), (513, 514, 531, 530), (539, 541, 542, 540), (541, 543, 544, 542), (543, 545, 546, 544), (545, 547, 548, 546), (547, 549, 550, 548), (549, 551, 552, 550), (551, 553, 554, 552), (553, 555, 556, 554), (555, 557, 558, 556), (557, 559, 560, 558), (559, 561, 562, 560), (561, 563, 564, 562), (563, 565, 566, 564), (565, 567, 568, 566), (567, 569, 570, 568), (569, 572, 571, 570), (540, 542, 182, 181), (618, 617, 715, 716), (590, 575, 576, 589), (724, 723, 719, 720), (588, 583, 581, 587), (614, 613, 579, 610), (589, 576, 587, 713), (714, 580, 583, 588), (599, 605, 593, 604), (578, 581, 583, 580), (575, 588, 587, 576), (590, 714, 588, 575), (645, 591, 592, 646), (641, 646, 592, 596), (596, 592, 591, 595), (642, 595, 591, 645), (649, 582, 595, 642), (584, 596, 595, 582), (650, 641, 596, 584), (763, 724, 720, 768), (605, 599, 600, 606), (593, 594, 603, 604), (600, 599, 604, 603), (615, 598, 586, 619), (767, 768, 720, 719), (606, 600, 603, 594), (712, 711, 607, 608), (733, 734, 728, 727), (584, 582, 608, 607), (650, 584, 607, 711), (597, 616, 620, 585), (727, 732, 721, 733), (836, 716, 579, 613), (601, 612, 616, 597), (612, 611, 615, 616), (586, 585, 620, 619), (616, 615, 619, 620), (717, 835, 715, 617), (716, 715, 610, 579), (621, 623, 624, 622), (633, 627, 628, 634), (626, 632, 631, 625), (640, 621, 622, 638), (633, 635, 625, 627), (639, 638, 622, 624), (630, 631, 632, 629), (625, 631, 630, 627), (628, 629, 632, 626), (627, 630, 629, 628), (628, 626, 636, 634), (637, 640, 635, 633), (625, 635, 636, 626), (637, 633, 634, 639), (623, 637, 639, 624), (623, 621, 640, 637), (634, 636, 638, 639), (635, 640, 638, 636), (718, 618, 716, 836), (679, 648, 652, 675), (772, 577, 724, 763), (582, 649, 712, 608), (683, 644, 648, 679), (644, 643, 647, 648), (676, 675, 652, 651), (648, 647, 651, 652), (577, 609, 723, 724), (771, 764, 723, 609), (653, 655, 656, 654), (665, 659, 660, 666), (658, 664, 663, 657), (672, 653, 654, 670), (665, 667, 657, 659), (671, 670, 654, 656), (662, 663, 664, 661), (657, 663, 662, 659), (660, 661, 664, 658), (659, 662, 661, 660), (660, 658, 668, 666), (669, 672, 667, 665), (657, 667, 668, 658), (669, 665, 666, 671), (655, 669, 671, 656), (655, 653, 672, 669), (666, 668, 670, 671), (667, 672, 670, 668), (691, 678, 682, 689), (764, 767, 719, 723), (693, 674, 678, 691), (674, 673, 677, 678), (690, 689, 682, 681), (678, 677, 681, 682), (718, 717, 617, 618), (694, 673, 685, 688), (687, 688, 685, 686), (647, 680, 676, 651), (673, 674, 686, 685), (673, 694, 692, 677), (677, 692, 690, 681), (611, 602, 598, 615), (643, 684, 680, 647), (674, 693, 687, 686), (695, 697, 698, 696), (699, 700, 702, 701), (697, 695, 699, 701), (700, 699, 709, 710), (696, 698, 702, 700), (702, 698, 704, 706), (704, 703, 705, 706), (697, 701, 705, 703), (701, 702, 706, 705), (698, 697, 703, 704), (707, 708, 710, 709), (695, 696, 708, 707), (696, 700, 710, 708), (699, 695, 707, 709), (581, 578, 713, 587), (721, 732, 731, 722), (728, 731, 732, 727), (739, 741, 573, 726), (734, 722, 731, 728), (834, 736, 735, 833), (577, 735, 736, 609), (772, 833, 735, 577), (725, 574, 742, 740), (729, 725, 740, 738), (738, 740, 739, 737), (573, 741, 742, 574), (740, 742, 741, 739), (743, 744, 746, 745), (755, 756, 750, 749), (748, 747, 753, 754), (762, 760, 744, 743), (755, 749, 747, 757), (761, 746, 744, 760), (752, 751, 754, 753), (747, 749, 752, 753), (750, 748, 754, 751), (749, 750, 751, 752), (750, 756, 758, 748), (759, 755, 757, 762), (747, 748, 758, 757), (759, 761, 756, 755), (745, 746, 761, 759), (745, 759, 762, 743), (756, 761, 760, 758), (757, 758, 760, 762), (801, 797, 774, 770), (609, 736, 834, 771), (805, 801, 770, 766), (766, 770, 769, 765), (798, 773, 774, 797), (770, 774, 773, 769), (775, 776, 778, 777), (787, 788, 782, 781), (780, 779, 785, 786), (794, 792, 776, 775), (787, 781, 779, 789), (793, 778, 776, 792), (784, 783, 786, 785), (779, 781, 784, 785), (782, 780, 786, 783), (781, 782, 783, 784), (782, 788, 790, 780), (791, 787, 789, 794), (779, 780, 790, 789), (791, 793, 788, 787), (777, 778, 793, 791), (777, 791, 794, 775), (788, 793, 792, 790), (789, 790, 792, 794), (813, 811, 804, 800), (815, 813, 800, 796), (796, 800, 799, 795), (812, 803, 804, 811), (800, 804, 803, 799), (816, 810, 807, 795), (809, 808, 807, 810), (769, 773, 798, 802), (795, 807, 808, 796), (795, 799, 814, 816), (799, 803, 812, 814), (737, 739, 726, 730), (765, 769, 802, 806), (796, 808, 809, 815), (817, 818, 820, 819), (821, 823, 824, 822), (819, 823, 821, 817), (822, 832, 831, 821), (818, 822, 824, 820), (824, 828, 826, 820), (826, 828, 827, 825), (819, 825, 827, 823), (823, 827, 828, 824), (820, 826, 825, 819), (829, 831, 832, 830), (817, 829, 830, 818), (818, 830, 832, 822), (821, 831, 829, 817), (610, 715, 835, 614), (837, 839, 840, 838), (839, 841, 842, 840), (841, 843, 844, 842), (843, 845, 846, 844), (845, 847, 848, 846), (847, 849, 850, 848), (849, 851, 852, 850), (851, 853, 854, 852), (853, 855, 856, 854), (855, 857, 858, 856), (857, 859, 860, 858), (859, 861, 862, 860), (861, 863, 864, 862), (863, 865, 866, 864), (865, 867, 868, 866), (867, 870, 869, 868), (837, 34, 35, 839), (871, 873, 874, 872), (873, 875, 876, 874), (875, 877, 878, 876), (877, 879, 880, 878), (879, 881, 882, 880), (881, 883, 884, 882), (883, 885, 886, 884), (885, 887, 888, 886), (887, 889, 890, 888), (889, 891, 892, 890), (891, 893, 894, 892), (893, 895, 896, 894), (895, 897, 898, 896), (897, 899, 900, 898), (899, 901, 902, 900), (901, 904, 903, 902), (166, 872, 874, 150)])
me_cylinder.polygons.foreach_set('use_smooth', [True] * 770)
me_cylinder.use_remesh_preserve_volume = False
me_cylinder.use_remesh_preserve_attributes = False
me_cylinder.use_mirror_vertex_groups = False
me_cylinder.update()

# ---- objects
ob_cube = bpy.data.objects.new('Cube', me_cube_001)
ob_cylinder = bpy.data.objects.new('Cylinder', me_cylinder)

# ---- transforms, parenting, visibility, modifiers, constraints
ob_cube.location = (0.0, 0.0, 0.0)
ob_cube.lineart.crease_threshold = 0.0
_m = ob_cube.modifiers.new('EdgeSplit', 'EDGE_SPLIT')
_m.split_angle = 1.047
ob_cylinder.location = (0.0, 0.0, 0.0)
ob_cylinder.lineart.crease_threshold = 0.0
_m = ob_cylinder.modifiers.new('Mirror', 'MIRROR')
_m = ob_cylinder.modifiers.new('EdgeSplit', 'EDGE_SPLIT')

# ---- collection membership
col_collection_1.objects.link(ob_cube)
col_collection_1.objects.link(ob_cylinder)

# ---- scene / render settings (as saved in the file)
scene.frame_start = 1; scene.frame_end = 250; scene.frame_set(21)
scene.render.engine = 'BLENDER_EEVEE_NEXT'
scene.render.resolution_percentage = 50
scene.render.dither_intensity = 0.0
scene.cycles.use_denoising = False
scene.cycles.samples = 128
scene.cycles.sampling_pattern = 'TABULATED_SOBOL'
scene.cycles.use_adaptive_sampling = False
scene.cycles.use_light_tree = False
scene.cycles.blur_glossy = 0.0
scene.cycles.sample_clamp_indirect = 0.0
scene.view_settings.view_transform = 'Standard'
bpy.context.view_layer.update()

# ---- added for rendering (the .blend has no active camera and no usable light): camera, sun
cam_auto = bpy.data.cameras.new('AutoCamera')
cam_auto.lens = 50.0
cam_auto.sensor_width = 36.0
cam_auto.clip_end = 1000.0
ob_auto_camera = bpy.data.objects.new('AutoCamera', cam_auto)
scene.collection.objects.link(ob_auto_camera)
ob_auto_camera.location = (6.06279, -7.96012, 4.85023)
ob_auto_camera.rotation_euler = (1.09748, -7.21219e-08, 0.694738)
scene.camera = ob_auto_camera
light_auto_sun = bpy.data.lights.new('AutoSun', 'SUN')
light_auto_sun.energy = 3.0
light_auto_sun.angle = 0.0523599
ob_auto_sun = bpy.data.objects.new('AutoSun', light_auto_sun)
scene.collection.objects.link(ob_auto_sun)
ob_auto_sun.rotation_euler = (0.872665, 0.174533, 0.523599)
bpy.context.view_layer.update()
